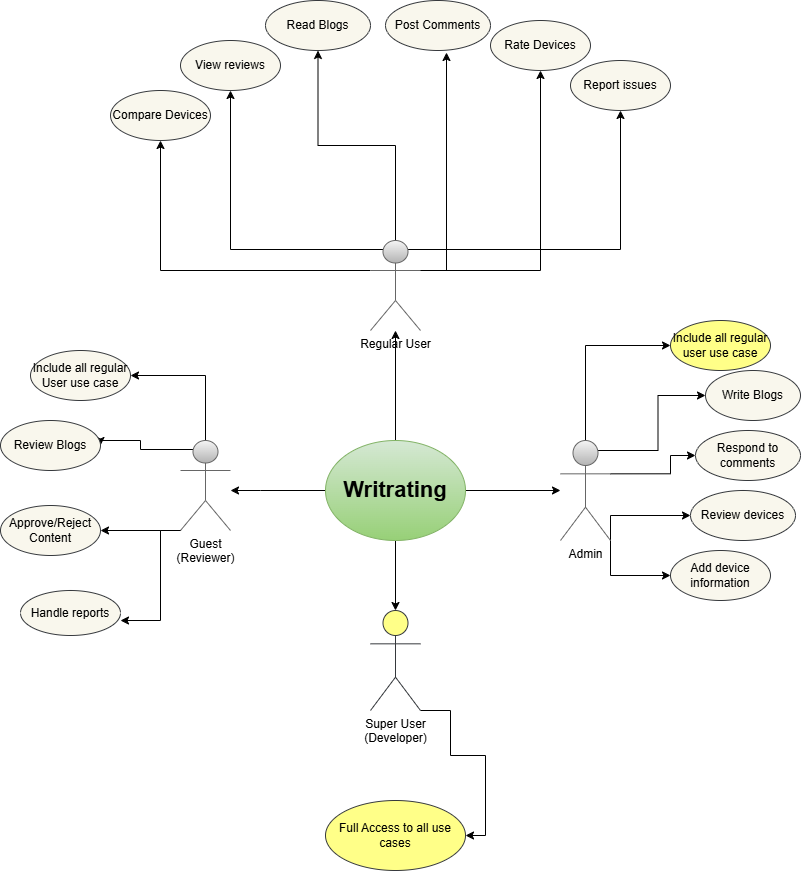

The diagram above was exported from draw.io. Its source (the exported page's mxGraphModel, read from the mxfile embedded in the PNG):
<mxGraphModel dx="1434" dy="780" grid="1" gridSize="10" guides="1" tooltips="1" connect="1" arrows="1" fold="1" page="1" pageScale="1" pageWidth="850" pageHeight="1100" background="#FFFFFF" math="0" shadow="0">
  <root>
    <mxCell id="0" />
    <mxCell id="1" parent="0" />
    <mxCell id="kcubvMJgGnevlxu2ZduL-10" value="" style="edgeStyle=orthogonalEdgeStyle;rounded=0;orthogonalLoop=1;jettySize=auto;html=1;" parent="1" source="kcubvMJgGnevlxu2ZduL-1" target="kcubvMJgGnevlxu2ZduL-8" edge="1">
      <mxGeometry relative="1" as="geometry">
        <Array as="points">
          <mxPoint x="290" y="510" />
          <mxPoint x="290" y="510" />
        </Array>
      </mxGeometry>
    </mxCell>
    <mxCell id="kcubvMJgGnevlxu2ZduL-11" value="" style="edgeStyle=orthogonalEdgeStyle;rounded=0;orthogonalLoop=1;jettySize=auto;html=1;" parent="1" source="kcubvMJgGnevlxu2ZduL-1" target="kcubvMJgGnevlxu2ZduL-6" edge="1">
      <mxGeometry relative="1" as="geometry" />
    </mxCell>
    <mxCell id="kcubvMJgGnevlxu2ZduL-12" value="" style="edgeStyle=orthogonalEdgeStyle;rounded=0;orthogonalLoop=1;jettySize=auto;html=1;" parent="1" source="kcubvMJgGnevlxu2ZduL-1" target="kcubvMJgGnevlxu2ZduL-7" edge="1">
      <mxGeometry relative="1" as="geometry" />
    </mxCell>
    <mxCell id="kcubvMJgGnevlxu2ZduL-13" value="" style="edgeStyle=orthogonalEdgeStyle;rounded=0;orthogonalLoop=1;jettySize=auto;html=1;" parent="1" source="kcubvMJgGnevlxu2ZduL-1" target="kcubvMJgGnevlxu2ZduL-9" edge="1">
      <mxGeometry relative="1" as="geometry" />
    </mxCell>
    <mxCell id="kcubvMJgGnevlxu2ZduL-1" value="&lt;font style=&quot;font-size: 22px;&quot;&gt;&lt;b&gt;Writrating&lt;/b&gt;&lt;/font&gt;" style="ellipse;whiteSpace=wrap;html=1;fillColor=#d5e8d4;strokeColor=#82b366;gradientColor=#97d077;" parent="1" vertex="1">
      <mxGeometry x="355" y="460" width="140" height="100" as="geometry" />
    </mxCell>
    <mxCell id="kcubvMJgGnevlxu2ZduL-50" style="edgeStyle=orthogonalEdgeStyle;rounded=0;orthogonalLoop=1;jettySize=auto;html=1;exitX=0.5;exitY=0;exitDx=0;exitDy=0;exitPerimeter=0;entryX=0;entryY=0.5;entryDx=0;entryDy=0;" parent="1" source="kcubvMJgGnevlxu2ZduL-6" target="kcubvMJgGnevlxu2ZduL-20" edge="1">
      <mxGeometry relative="1" as="geometry" />
    </mxCell>
    <mxCell id="kcubvMJgGnevlxu2ZduL-51" style="edgeStyle=orthogonalEdgeStyle;rounded=0;orthogonalLoop=1;jettySize=auto;html=1;exitX=0.75;exitY=0.1;exitDx=0;exitDy=0;exitPerimeter=0;entryX=0;entryY=0.5;entryDx=0;entryDy=0;" parent="1" source="kcubvMJgGnevlxu2ZduL-6" target="kcubvMJgGnevlxu2ZduL-21" edge="1">
      <mxGeometry relative="1" as="geometry" />
    </mxCell>
    <mxCell id="kcubvMJgGnevlxu2ZduL-52" style="edgeStyle=orthogonalEdgeStyle;rounded=0;orthogonalLoop=1;jettySize=auto;html=1;exitX=1;exitY=0.3333333333333333;exitDx=0;exitDy=0;exitPerimeter=0;entryX=0;entryY=0.5;entryDx=0;entryDy=0;" parent="1" source="kcubvMJgGnevlxu2ZduL-6" target="kcubvMJgGnevlxu2ZduL-22" edge="1">
      <mxGeometry relative="1" as="geometry">
        <Array as="points">
          <mxPoint x="700" y="493" />
          <mxPoint x="700" y="475" />
        </Array>
      </mxGeometry>
    </mxCell>
    <mxCell id="kcubvMJgGnevlxu2ZduL-53" style="edgeStyle=orthogonalEdgeStyle;rounded=0;orthogonalLoop=1;jettySize=auto;html=1;exitX=1;exitY=1;exitDx=0;exitDy=0;exitPerimeter=0;entryX=0;entryY=0.5;entryDx=0;entryDy=0;" parent="1" source="kcubvMJgGnevlxu2ZduL-6" target="kcubvMJgGnevlxu2ZduL-23" edge="1">
      <mxGeometry relative="1" as="geometry">
        <Array as="points">
          <mxPoint x="640" y="535" />
        </Array>
      </mxGeometry>
    </mxCell>
    <mxCell id="kcubvMJgGnevlxu2ZduL-54" style="edgeStyle=orthogonalEdgeStyle;rounded=0;orthogonalLoop=1;jettySize=auto;html=1;exitX=1;exitY=1;exitDx=0;exitDy=0;exitPerimeter=0;entryX=0;entryY=0.5;entryDx=0;entryDy=0;" parent="1" source="kcubvMJgGnevlxu2ZduL-6" target="kcubvMJgGnevlxu2ZduL-24" edge="1">
      <mxGeometry relative="1" as="geometry" />
    </mxCell>
    <mxCell id="kcubvMJgGnevlxu2ZduL-6" value="Admin" style="shape=umlActor;verticalLabelPosition=bottom;verticalAlign=top;html=1;fillColor=#f5f5f5;strokeColor=#666666;gradientColor=#b3b3b3;" parent="1" vertex="1">
      <mxGeometry x="590" y="460" width="50" height="100" as="geometry" />
    </mxCell>
    <mxCell id="kcubvMJgGnevlxu2ZduL-37" style="edgeStyle=orthogonalEdgeStyle;rounded=0;orthogonalLoop=1;jettySize=auto;html=1;exitX=0;exitY=0.3333333333333333;exitDx=0;exitDy=0;exitPerimeter=0;entryX=0.5;entryY=1;entryDx=0;entryDy=0;" parent="1" source="kcubvMJgGnevlxu2ZduL-7" target="kcubvMJgGnevlxu2ZduL-17" edge="1">
      <mxGeometry relative="1" as="geometry" />
    </mxCell>
    <mxCell id="kcubvMJgGnevlxu2ZduL-38" style="edgeStyle=orthogonalEdgeStyle;rounded=0;orthogonalLoop=1;jettySize=auto;html=1;exitX=0.25;exitY=0.1;exitDx=0;exitDy=0;exitPerimeter=0;entryX=0.5;entryY=1;entryDx=0;entryDy=0;" parent="1" source="kcubvMJgGnevlxu2ZduL-7" target="kcubvMJgGnevlxu2ZduL-14" edge="1">
      <mxGeometry relative="1" as="geometry" />
    </mxCell>
    <mxCell id="kcubvMJgGnevlxu2ZduL-39" style="edgeStyle=orthogonalEdgeStyle;rounded=0;orthogonalLoop=1;jettySize=auto;html=1;exitX=0.5;exitY=0;exitDx=0;exitDy=0;exitPerimeter=0;entryX=0.5;entryY=1;entryDx=0;entryDy=0;" parent="1" source="kcubvMJgGnevlxu2ZduL-7" target="kcubvMJgGnevlxu2ZduL-19" edge="1">
      <mxGeometry relative="1" as="geometry" />
    </mxCell>
    <mxCell id="kcubvMJgGnevlxu2ZduL-43" style="edgeStyle=orthogonalEdgeStyle;rounded=0;orthogonalLoop=1;jettySize=auto;html=1;exitX=0.75;exitY=0.1;exitDx=0;exitDy=0;exitPerimeter=0;entryX=0.5;entryY=1;entryDx=0;entryDy=0;" parent="1" source="kcubvMJgGnevlxu2ZduL-7" target="kcubvMJgGnevlxu2ZduL-18" edge="1">
      <mxGeometry relative="1" as="geometry" />
    </mxCell>
    <mxCell id="kcubvMJgGnevlxu2ZduL-44" style="edgeStyle=orthogonalEdgeStyle;rounded=0;orthogonalLoop=1;jettySize=auto;html=1;exitX=1;exitY=0.3333333333333333;exitDx=0;exitDy=0;exitPerimeter=0;entryX=0.5;entryY=1;entryDx=0;entryDy=0;" parent="1" source="kcubvMJgGnevlxu2ZduL-7" target="kcubvMJgGnevlxu2ZduL-16" edge="1">
      <mxGeometry relative="1" as="geometry" />
    </mxCell>
    <mxCell id="kcubvMJgGnevlxu2ZduL-7" value="Regular User" style="shape=umlActor;verticalLabelPosition=bottom;verticalAlign=top;html=1;fillColor=#f5f5f5;strokeColor=#666666;gradientColor=#b3b3b3;" parent="1" vertex="1">
      <mxGeometry x="400" y="260" width="50" height="90" as="geometry" />
    </mxCell>
    <mxCell id="kcubvMJgGnevlxu2ZduL-46" style="edgeStyle=orthogonalEdgeStyle;rounded=0;orthogonalLoop=1;jettySize=auto;html=1;exitX=0.5;exitY=0;exitDx=0;exitDy=0;exitPerimeter=0;entryX=1;entryY=0.5;entryDx=0;entryDy=0;" parent="1" source="kcubvMJgGnevlxu2ZduL-8" target="kcubvMJgGnevlxu2ZduL-28" edge="1">
      <mxGeometry relative="1" as="geometry" />
    </mxCell>
    <mxCell id="kcubvMJgGnevlxu2ZduL-47" style="edgeStyle=orthogonalEdgeStyle;rounded=0;orthogonalLoop=1;jettySize=auto;html=1;exitX=0.25;exitY=0.1;exitDx=0;exitDy=0;exitPerimeter=0;entryX=1;entryY=0.5;entryDx=0;entryDy=0;" parent="1" source="kcubvMJgGnevlxu2ZduL-8" target="kcubvMJgGnevlxu2ZduL-29" edge="1">
      <mxGeometry relative="1" as="geometry">
        <Array as="points">
          <mxPoint x="170" y="469" />
          <mxPoint x="170" y="460" />
          <mxPoint x="130" y="460" />
        </Array>
      </mxGeometry>
    </mxCell>
    <mxCell id="kcubvMJgGnevlxu2ZduL-48" style="edgeStyle=orthogonalEdgeStyle;rounded=0;orthogonalLoop=1;jettySize=auto;html=1;exitX=0;exitY=1;exitDx=0;exitDy=0;exitPerimeter=0;entryX=1;entryY=0.5;entryDx=0;entryDy=0;" parent="1" source="kcubvMJgGnevlxu2ZduL-8" target="kcubvMJgGnevlxu2ZduL-30" edge="1">
      <mxGeometry relative="1" as="geometry">
        <Array as="points">
          <mxPoint x="190" y="550" />
          <mxPoint x="190" y="550" />
        </Array>
      </mxGeometry>
    </mxCell>
    <mxCell id="kcubvMJgGnevlxu2ZduL-8" value="Guest&lt;div&gt;(Reviewer)&lt;/div&gt;" style="shape=umlActor;verticalLabelPosition=bottom;verticalAlign=top;html=1;fillColor=#f5f5f5;strokeColor=#666666;gradientColor=#b3b3b3;" parent="1" vertex="1">
      <mxGeometry x="210" y="460" width="50" height="90" as="geometry" />
    </mxCell>
    <mxCell id="kcubvMJgGnevlxu2ZduL-56" style="edgeStyle=orthogonalEdgeStyle;rounded=0;orthogonalLoop=1;jettySize=auto;html=1;exitX=1;exitY=1;exitDx=0;exitDy=0;exitPerimeter=0;entryX=1;entryY=0.5;entryDx=0;entryDy=0;" parent="1" source="kcubvMJgGnevlxu2ZduL-9" target="kcubvMJgGnevlxu2ZduL-32" edge="1">
      <mxGeometry relative="1" as="geometry">
        <Array as="points">
          <mxPoint x="480" y="730" />
          <mxPoint x="480" y="775" />
          <mxPoint x="515" y="775" />
          <mxPoint x="515" y="855" />
        </Array>
      </mxGeometry>
    </mxCell>
    <mxCell id="kcubvMJgGnevlxu2ZduL-9" value="Super User&lt;div&gt;(Developer)&lt;/div&gt;" style="shape=umlActor;verticalLabelPosition=bottom;verticalAlign=top;html=1;fillColor=#ffff88;strokeColor=#36393d;" parent="1" vertex="1">
      <mxGeometry x="400" y="630" width="50" height="100" as="geometry" />
    </mxCell>
    <mxCell id="kcubvMJgGnevlxu2ZduL-14" value="View reviews" style="ellipse;whiteSpace=wrap;html=1;perimeterSpacing=0;fillColor=#f9f7ed;strokeColor=#36393d;" parent="1" vertex="1">
      <mxGeometry x="210" y="60" width="100" height="50" as="geometry" />
    </mxCell>
    <mxCell id="kcubvMJgGnevlxu2ZduL-15" value="Post Comments" style="ellipse;whiteSpace=wrap;html=1;perimeterSpacing=0;fillColor=#f9f7ed;strokeColor=#36393d;" parent="1" vertex="1">
      <mxGeometry x="415" y="20" width="105" height="50" as="geometry" />
    </mxCell>
    <mxCell id="kcubvMJgGnevlxu2ZduL-16" value="Rate Devices" style="ellipse;whiteSpace=wrap;html=1;perimeterSpacing=0;fillColor=#f9f7ed;strokeColor=#36393d;" parent="1" vertex="1">
      <mxGeometry x="520" y="40" width="100" height="50" as="geometry" />
    </mxCell>
    <mxCell id="kcubvMJgGnevlxu2ZduL-17" value="Compare Devices" style="ellipse;whiteSpace=wrap;html=1;perimeterSpacing=0;fillColor=#f9f7ed;strokeColor=#36393d;" parent="1" vertex="1">
      <mxGeometry x="140" y="110" width="100" height="50" as="geometry" />
    </mxCell>
    <mxCell id="kcubvMJgGnevlxu2ZduL-18" value="Report issues" style="ellipse;whiteSpace=wrap;html=1;perimeterSpacing=0;fillColor=#f9f7ed;strokeColor=#36393d;" parent="1" vertex="1">
      <mxGeometry x="600" y="80" width="100" height="50" as="geometry" />
    </mxCell>
    <mxCell id="kcubvMJgGnevlxu2ZduL-19" value="Read Blogs" style="ellipse;whiteSpace=wrap;html=1;perimeterSpacing=0;fillColor=#f9f7ed;strokeColor=#36393d;" parent="1" vertex="1">
      <mxGeometry x="295" y="20" width="105" height="50" as="geometry" />
    </mxCell>
    <mxCell id="kcubvMJgGnevlxu2ZduL-20" value="Include all regular user use case" style="ellipse;whiteSpace=wrap;html=1;fillColor=#ffff88;strokeColor=#36393d;" parent="1" vertex="1">
      <mxGeometry x="700" y="340" width="100" height="50" as="geometry" />
    </mxCell>
    <mxCell id="kcubvMJgGnevlxu2ZduL-21" value="Write Blogs" style="ellipse;whiteSpace=wrap;html=1;fillColor=#f9f7ed;strokeColor=#36393d;" parent="1" vertex="1">
      <mxGeometry x="735" y="390" width="95" height="50" as="geometry" />
    </mxCell>
    <mxCell id="kcubvMJgGnevlxu2ZduL-22" value="Respond to comments" style="ellipse;whiteSpace=wrap;html=1;fillColor=#f9f7ed;strokeColor=#36393d;" parent="1" vertex="1">
      <mxGeometry x="725" y="450" width="105" height="50" as="geometry" />
    </mxCell>
    <mxCell id="kcubvMJgGnevlxu2ZduL-23" value="Review devices" style="ellipse;whiteSpace=wrap;html=1;fillColor=#f9f7ed;strokeColor=#36393d;" parent="1" vertex="1">
      <mxGeometry x="720" y="510" width="105" height="50" as="geometry" />
    </mxCell>
    <mxCell id="kcubvMJgGnevlxu2ZduL-24" value="Add device information" style="ellipse;whiteSpace=wrap;html=1;fillColor=#f9f7ed;strokeColor=#36393d;" parent="1" vertex="1">
      <mxGeometry x="700" y="570" width="100" height="50" as="geometry" />
    </mxCell>
    <mxCell id="kcubvMJgGnevlxu2ZduL-28" value="Include all regular User use case" style="ellipse;whiteSpace=wrap;html=1;fillColor=#f9f7ed;strokeColor=#36393d;" parent="1" vertex="1">
      <mxGeometry x="60" y="370" width="100" height="50" as="geometry" />
    </mxCell>
    <mxCell id="kcubvMJgGnevlxu2ZduL-29" value="Review Blogs" style="ellipse;whiteSpace=wrap;html=1;fillColor=#f9f7ed;strokeColor=#36393d;" parent="1" vertex="1">
      <mxGeometry x="30" y="440" width="100" height="50" as="geometry" />
    </mxCell>
    <mxCell id="kcubvMJgGnevlxu2ZduL-30" value="Approve/Reject Content" style="ellipse;whiteSpace=wrap;html=1;fillColor=#f9f7ed;strokeColor=#36393d;" parent="1" vertex="1">
      <mxGeometry x="30" y="525" width="100" height="50" as="geometry" />
    </mxCell>
    <mxCell id="kcubvMJgGnevlxu2ZduL-31" value="Handle reports" style="ellipse;whiteSpace=wrap;html=1;fillColor=#f9f7ed;strokeColor=#36393d;" parent="1" vertex="1">
      <mxGeometry x="50" y="610" width="100" height="45" as="geometry" />
    </mxCell>
    <mxCell id="kcubvMJgGnevlxu2ZduL-32" value="Full Access to all use cases" style="ellipse;whiteSpace=wrap;html=1;fillColor=#ffff88;strokeColor=#36393d;" parent="1" vertex="1">
      <mxGeometry x="355" y="820" width="140" height="70" as="geometry" />
    </mxCell>
    <mxCell id="kcubvMJgGnevlxu2ZduL-45" style="edgeStyle=orthogonalEdgeStyle;rounded=0;orthogonalLoop=1;jettySize=auto;html=1;exitX=1;exitY=0.3333333333333333;exitDx=0;exitDy=0;exitPerimeter=0;entryX=0.581;entryY=1.04;entryDx=0;entryDy=0;entryPerimeter=0;" parent="1" source="kcubvMJgGnevlxu2ZduL-7" target="kcubvMJgGnevlxu2ZduL-15" edge="1">
      <mxGeometry relative="1" as="geometry" />
    </mxCell>
    <mxCell id="kcubvMJgGnevlxu2ZduL-49" style="edgeStyle=orthogonalEdgeStyle;rounded=0;orthogonalLoop=1;jettySize=auto;html=1;exitX=0;exitY=1;exitDx=0;exitDy=0;exitPerimeter=0;entryX=1;entryY=0.667;entryDx=0;entryDy=0;entryPerimeter=0;" parent="1" source="kcubvMJgGnevlxu2ZduL-8" target="kcubvMJgGnevlxu2ZduL-31" edge="1">
      <mxGeometry relative="1" as="geometry">
        <Array as="points">
          <mxPoint x="190" y="550" />
          <mxPoint x="190" y="640" />
        </Array>
      </mxGeometry>
    </mxCell>
  </root>
</mxGraphModel>